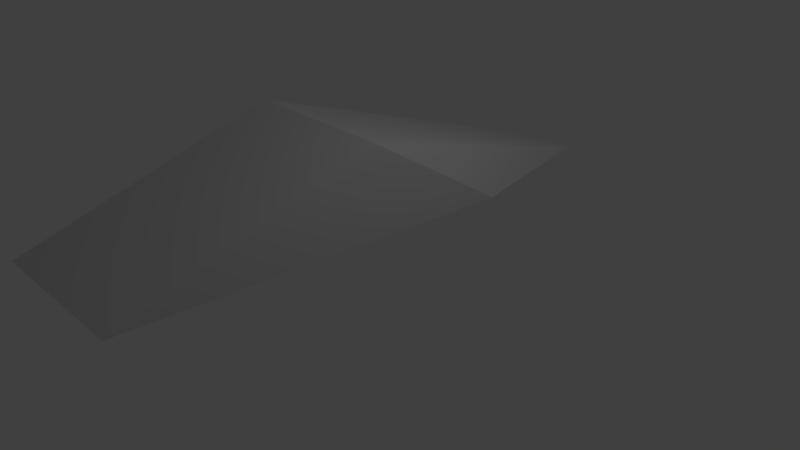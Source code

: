 # Source: untitled.blend  (saved by Blender 2.79.0; exported with 4.5.12 LTS)
import bpy
from mathutils import Matrix  # noqa: F401  (used for matrix-valued properties, if any)

bpy.ops.wm.read_factory_settings(use_empty=True)
scene = bpy.context.scene
scene.name = 'Scene'

# ---- collections
col_collection_1 = bpy.data.collections.new('Collection 1'); scene.collection.children.link(col_collection_1)

# ---- materials (node trees are filled in below, after node groups)
mat_material_001 = bpy.data.materials.new('Material.001')
mat_material_001.alpha_threshold = 0.0
mat_material_001.use_transparent_shadow = False
mat_material_001.diffuse_color = (0.64, 0.64, 0.64, 1.0)
mat_material_001.specular_color = (0.5, 0.5, 0.5)
mat_material_001.roughness = 0.5
mat_material_001.specular_intensity = 1.0
mat_material_002 = bpy.data.materials.new('Material.002')
mat_material_002.alpha_threshold = 0.0
mat_material_002.use_transparent_shadow = False
mat_material_002.diffuse_color = (0.64, 0.64, 0.64, 1.0)
mat_material_002.specular_color = (0.5, 0.5, 0.5)
mat_material_002.roughness = 0.5
mat_material_002.specular_intensity = 1.0

# ---- material node trees

# ---- world
world_world = bpy.data.worlds.new('World'); scene.world = world_world
world_world.color = (0.05088, 0.05088, 0.05088)
world_world.use_sun_shadow = False
world_world.sun_shadow_jitter_overblur = 0.0
world_world.cycles.sampling_method = 'MANUAL'

# ---- cameras
cam_camera = bpy.data.cameras.new('Camera')
cam_camera.clip_end = 100.0
cam_camera.lens = 35.0
cam_camera.sensor_width = 32.0
cam_camera.sensor_height = 18.0
cam_camera.ortho_scale = 7.314
cam_camera.dof.focus_distance = 0.0
cam_camera.dof.aperture_fstop = 128.0

# ---- lights
light_lamp = bpy.data.lights.new('Lamp', 'POINT')
light_lamp.transmission_factor = 0.0
light_lamp.cutoff_distance = 30.0
light_lamp.energy = 100.0
light_lamp.shadow_buffer_clip_start = 1.001
light_lamp.shadow_soft_size = 0.1
light_lamp.shadow_maximum_resolution = 0.006
light_lamp.use_absolute_resolution = True

# ---- meshes
me_cube_001 = bpy.data.meshes.new('Cube.001')
me_cube_001.from_pydata([(-0.9968, 0.7562, -1.198), (-1.002, 2.0, 0.7535), (-0.5156, 0.6863, -3.34), (-0.9968, 0.7562, -1.198), (0.4764, 0.6776, -3.465), (1.003, 0.7562, -1.192), (0.9979, 2.0, 0.7589), (1.003, 0.7562, -1.192), (1.003, 0.7562, -1.192), (-1.0, 1.0, 4.0), (-0.9968, 0.7562, -1.198), (-0.9968, 0.7562, -1.198), (0.9979, 2.0, 0.7589), (1.003, 0.7562, -1.192), (1.0, 1.0, 4.0), (-1.002, 2.0, 0.7535)], [], [(0, 1, 2, 3), (3, 2, 4, 5), (5, 4, 6, 7), (7, 6, 1, 0), (3, 5, 7, 0), (4, 2, 1, 6), (8, 9, 10), (8, 12, 14), (12, 9, 14), (15, 10, 9), (8, 11, 13), (8, 14, 9), (11, 15, 12), (8, 13, 12), (12, 15, 9), (15, 11, 10), (8, 10, 11)])
me_cube_001.polygons.foreach_set('use_smooth', [True] * 17)
me_cube_001.polygons.foreach_set('material_index', [1, 1, 1, 0, 0, 1, 0, 0, 0, 0, 1, 0, 0, 1, 0, 1, 1])
_k = set([(0, 1), (0, 3), (0, 7), (1, 2), (1, 6), (2, 3), (2, 4), (3, 5), (4, 5), (4, 6), (5, 7), (6, 7), (8, 10), (8, 11), (8, 12), (8, 13), (8, 14), (9, 10), (9, 14), (9, 15), (10, 11), (10, 15), (11, 13), (11, 15), (12, 13), (12, 14), (12, 15)])
me_cube_001.attributes.new('sharp_edge', 'BOOLEAN', 'EDGE').data.foreach_set('value', [ (min(e.vertices), max(e.vertices)) in _k for e in me_cube_001.edges])
_uv = me_cube_001.uv_layers.new(name='UVMap')
_uv.uv.foreach_set('vector', [0.0, 0.0, 1.0, 0.0, 1.0, 1.0, 0.0, 1.0, 0.0, 0.0, 1.0, 0.0, 1.0, 1.0, 0.0, 1.0, 0.0, 0.0, 1.0, 0.0, 1.0, 1.0, 0.0, 1.0, 0.0, 0.0, 1.0, 0.0, 1.0, 1.0, 0.0, 1.0, 0.0, 0.0, 1.0, 0.0, 1.0, 1.0, 0.0, 1.0, 0.0, 0.0, 1.0, 0.0, 1.0, 1.0, 0.0, 1.0, 0.09834, 0.000185, 0.4568, 0.7172, 0.4568, 0.000185, 0.9125, 0.7482, 0.8239, 0.4008, 0.9125, 0.000185, 0.8235, 0.09834, 0.465, 0.4568, 0.4572, 0.000185, 0.9129, 0.3915, 0.9998, 0.7393, 0.9998, 0.000185, 0.4572, 0.8157, 0.4572, 0.4572, 0.4572, 0.8157, 0.09834, 0.000185, 0.000185, 0.725, 0.4568, 0.7172, 0.4572, 0.4572, 0.8157, 0.4572, 0.8157, 0.8157, 0.9125, 0.7482, 0.9125, 0.7482, 0.8239, 0.4008, 0.8235, 0.09834, 0.8235, 0.4568, 0.465, 0.4568, 0.9129, 0.3915, 0.9998, 0.7393, 0.9998, 0.7393, 0.4572, 0.8157, 0.4572, 0.4572, 0.4572, 0.4572])
_uv.active_render = True
_uv = me_cube_001.uv_layers.new(name='UVMap.001')
_uv.uv.foreach_set('vector', [0.0, 0.0, 1.0, 0.0, 1.0, 1.0, 0.0, 1.0, 0.0, 0.0, 1.0, 0.0, 1.0, 1.0, 0.0, 1.0, 0.0, 0.0, 1.0, 0.0, 1.0, 1.0, 0.0, 1.0, 0.0, 0.0, 1.0, 0.0, 1.0, 1.0, 0.0, 1.0, 0.0, 0.0, 1.0, 0.0, 1.0, 1.0, 0.0, 1.0, 0.0, 0.0, 1.0, 0.0, 1.0, 1.0, 0.0, 1.0, 0.09834, 0.000185, 0.4568, 0.7172, 0.4568, 0.000185, 0.9125, 0.7482, 0.8239, 0.4008, 0.9125, 0.000185, 0.8235, 0.09834, 0.465, 0.4568, 0.4572, 0.000185, 0.9129, 0.3915, 0.9998, 0.7393, 0.9998, 0.000185, 0.4572, 0.8157, 0.4572, 0.4572, 0.4572, 0.8157, 0.09834, 0.000185, 0.000185, 0.725, 0.4568, 0.7172, 0.4572, 0.4572, 0.8157, 0.4572, 0.8157, 0.8157, 0.9125, 0.7482, 0.9125, 0.7482, 0.8239, 0.4008, 0.8235, 0.09834, 0.8235, 0.4568, 0.465, 0.4568, 0.9129, 0.3915, 0.9998, 0.7393, 0.9998, 0.7393, 0.4572, 0.8157, 0.4572, 0.4572, 0.4572, 0.4572])
me_cube_001.materials.append(mat_material_001)
me_cube_001.materials.append(mat_material_002)
me_cube_001.use_remesh_preserve_volume = False
me_cube_001.use_remesh_preserve_attributes = False
me_cube_001.use_mirror_vertex_groups = False
me_cube_001.update()
me_cube_001.normals_split_custom_set([tuple(v) for v in zip(*[iter([-0.9165, 0.3363, -0.2168, -0.9165, 0.3363, -0.2168, -0.9165, 0.3363, -0.2168, -0.9165, 0.3363, -0.2168, -0.001567, -0.9994, 0.03362, -0.001567, -0.9994, 0.03362, -0.001567, -0.9994, 0.03362, -0.001567, -0.9994, 0.03362, 0.9086, 0.3534, -0.2228, 0.9086, 0.3534, -0.2228, 0.9086, 0.3534, -0.2228, 0.9086, 0.3534, -0.2228, -0.001455, -0.8433, 0.5375, -0.001455, -0.8433, 0.5375, -0.001455, -0.8433, 0.5375, -0.001455, -0.8433, 0.5375, 0.0, 0.0, 1.0, 0.0, 0.0, 1.0, 0.0, 0.0, 1.0, 0.0, 0.0, 1.0, -0.009326, 0.9532, -0.3021, -0.009326, 0.9532, -0.3021, -0.009326, 0.9532, -0.3021, -0.009326, 0.9532, -0.3021, -9.722e-05, -0.9989, 0.04686, -2.966e-05, -0.9989, 0.04689, -0.0001268, -0.9989, 0.04685, 1.0, 0.00353, 0.0004565, 1.0, 0.00353, 0.0004565, 1.0, 0.00353, 0.0004565, -0.0005271, 0.9556, 0.2945, -0.0002703, 0.9556, 0.2947, 0.0, 0.9556, 0.2948, -1.0, -0.00353, -0.0004576, -1.0, -0.00353, -0.0004576, -1.0, -0.00353, -0.0004576, 0.0006565, 0.97, -0.2432, 0.0006523, 0.97, -0.2432, 0.0007475, 0.97, -0.2432, -9.722e-05, -0.9989, 0.04686, 0.0, -0.9989, 0.0469, -2.966e-05, -0.9989, 0.04689, 0.001455, 0.8433, -0.5375, 0.001455, 0.8433, -0.5375, 0.001455, 0.8433, -0.5375, -0.02946, -0.8674, 0.4967, -0.01914, -0.9145, 0.4042, -0.05153, -0.8373, 0.5443, -0.0005271, 0.9556, 0.2945, -0.0007969, 0.9557, 0.2944, -0.0002703, 0.9556, 0.2947, 0.06983, -0.8649, 0.4971, 0.07023, -0.8649, 0.4969, 0.07022, -0.8649, 0.4969, 0.0004253, 0.9588, 0.284, 0.0003809, 0.9588, 0.284, 0.000352, 0.9588, 0.284])] * 3)])

# ---- objects
ob_cube_001 = bpy.data.objects.new('Cube.001', me_cube_001)
ob_lamp = bpy.data.objects.new('Lamp', light_lamp)
ob_camera = bpy.data.objects.new('Camera', cam_camera)

# ---- transforms, parenting, visibility, modifiers, constraints
ob_cube_001.location = (0.0, 0.0, 0.0)
ob_cube_001.rotation_euler = (1.571, -0.0, 0.0)
ob_cube_001.lineart.crease_threshold = 0.0
ob_lamp.location = (4.076, 1.005, 5.904)
ob_lamp.rotation_euler = (0.6503, 0.05522, 1.866)
ob_lamp.lock_rotations_4d = False
ob_lamp.empty_display_type = 'ARROWS'
ob_lamp.color = (0.0, 0.0, 0.0, 0.0)
ob_lamp.lineart.crease_threshold = 0.0
ob_camera.location = (7.481, -6.508, 5.344)
ob_camera.rotation_euler = (1.109, 0.0, 0.8149)
ob_camera.lock_rotations_4d = False
ob_camera.empty_display_type = 'ARROWS'
ob_camera.color = (0.0, 0.0, 0.0, 0.0)
ob_camera.display_type = 'WIRE'
ob_camera.lineart.crease_threshold = 0.0

# ---- collection membership
col_collection_1.objects.link(ob_cube_001)
col_collection_1.objects.link(ob_lamp)
col_collection_1.objects.link(ob_camera)

# ---- scene / render settings (as saved in the file)
scene.camera = ob_camera
scene.frame_start = 1; scene.frame_end = 250; scene.frame_set(0)
scene.render.engine = 'BLENDER_EEVEE_NEXT'
scene.render.resolution_percentage = 50
scene.render.dither_intensity = 0.0
scene.cycles.use_denoising = False
scene.cycles.samples = 128
scene.cycles.sampling_pattern = 'TABULATED_SOBOL'
scene.cycles.use_adaptive_sampling = False
scene.cycles.use_light_tree = False
scene.cycles.blur_glossy = 0.0
scene.cycles.sample_clamp_indirect = 0.0
scene.view_settings.view_transform = 'Standard'
bpy.context.view_layer.update()
